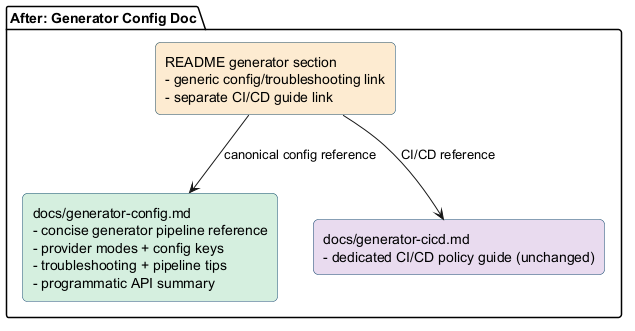

The diagram above was rendered by PlantUML. Its source (embedded in the PNG):
@startuml
skinparam backgroundColor #FFFFFF
skinparam shadowing false
skinparam rectangle {
  RoundCorner 10
  BorderColor #1B4F72
}

package "After: Generator Config Doc" {
  rectangle "docs/generator-config.md\n- concise generator pipeline reference\n- provider modes + config keys\n- troubleshooting + pipeline tips\n- programmatic API summary" as A #D4EFDF
  rectangle "README generator section\n- generic config/troubleshooting link\n- separate CI/CD guide link" as B #FDEBD0
  rectangle "docs/generator-cicd.md\n- dedicated CI/CD policy guide (unchanged)" as C #E8DAEF
}

B --> A : canonical config reference
B --> C : CI/CD reference

@enduml